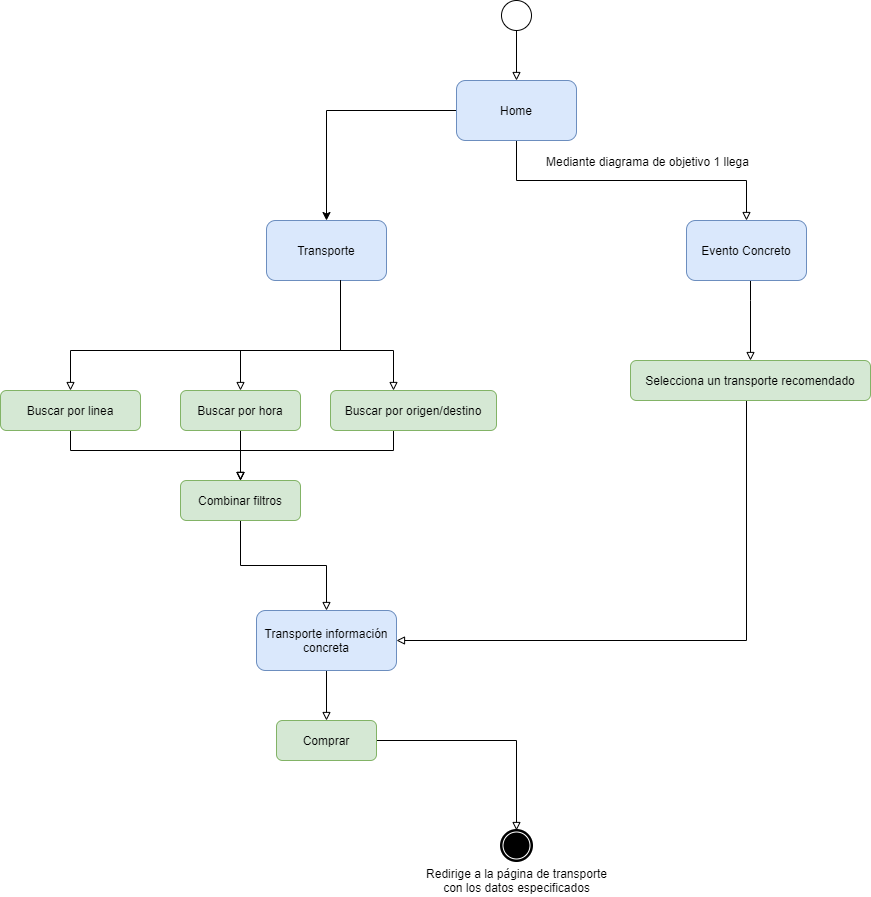

The diagram above was exported from draw.io. Its source (the exported page's mxGraphModel, read from the mxfile embedded in the PNG):
<mxGraphModel dx="1865" dy="1786" grid="1" gridSize="10" guides="1" tooltips="1" connect="1" arrows="1" fold="1" page="1" pageScale="1" pageWidth="827" pageHeight="1169" math="0" shadow="0">
  <root>
    <mxCell id="toCiONiu5NLHtZ9rQPH0-0" />
    <mxCell id="toCiONiu5NLHtZ9rQPH0-1" parent="toCiONiu5NLHtZ9rQPH0-0" />
    <mxCell id="PJxYHdVZ1EpijhtllsP2-1" style="edgeStyle=orthogonalEdgeStyle;rounded=0;orthogonalLoop=1;jettySize=auto;html=1;" edge="1" parent="toCiONiu5NLHtZ9rQPH0-1" source="9i_07_ogsjPfLOjUrF-l-0" target="PJxYHdVZ1EpijhtllsP2-0">
      <mxGeometry relative="1" as="geometry" />
    </mxCell>
    <mxCell id="4e--dDUkMqROhfmomJ2u-18" style="edgeStyle=orthogonalEdgeStyle;rounded=0;orthogonalLoop=1;jettySize=auto;html=1;endArrow=block;endFill=0;" edge="1" parent="toCiONiu5NLHtZ9rQPH0-1" source="9i_07_ogsjPfLOjUrF-l-0" target="4e--dDUkMqROhfmomJ2u-17">
      <mxGeometry relative="1" as="geometry">
        <Array as="points">
          <mxPoint x="300" y="140" />
          <mxPoint x="530" y="140" />
        </Array>
      </mxGeometry>
    </mxCell>
    <mxCell id="4e--dDUkMqROhfmomJ2u-19" value="Mediante diagrama de objetivo 1 llega" style="edgeLabel;html=1;align=center;verticalAlign=middle;resizable=0;points=[];" vertex="1" connectable="0" parent="4e--dDUkMqROhfmomJ2u-18">
      <mxGeometry x="0.3461" y="-1" relative="1" as="geometry">
        <mxPoint x="-39" y="-21" as="offset" />
      </mxGeometry>
    </mxCell>
    <mxCell id="9i_07_ogsjPfLOjUrF-l-0" value="Home" style="rounded=1;whiteSpace=wrap;html=1;fillColor=#dae8fc;strokeColor=#6c8ebf;" vertex="1" parent="toCiONiu5NLHtZ9rQPH0-1">
      <mxGeometry x="240" y="40" width="120" height="60" as="geometry" />
    </mxCell>
    <mxCell id="9i_07_ogsjPfLOjUrF-l-1" style="edgeStyle=orthogonalEdgeStyle;rounded=0;orthogonalLoop=1;jettySize=auto;html=1;endArrow=block;endFill=0;" edge="1" parent="toCiONiu5NLHtZ9rQPH0-1" target="9i_07_ogsjPfLOjUrF-l-0">
      <mxGeometry relative="1" as="geometry">
        <mxPoint x="560" y="230" as="targetPoint" />
        <mxPoint x="300" y="-14" as="sourcePoint" />
        <Array as="points">
          <mxPoint x="300" y="-14" />
        </Array>
      </mxGeometry>
    </mxCell>
    <mxCell id="9i_07_ogsjPfLOjUrF-l-2" value="" style="shape=mxgraph.bpmn.shape;html=1;verticalLabelPosition=bottom;labelBackgroundColor=#ffffff;verticalAlign=top;align=center;perimeter=ellipsePerimeter;outlineConnect=0;outline=standard;symbol=general;" vertex="1" parent="toCiONiu5NLHtZ9rQPH0-1">
      <mxGeometry x="285" y="-40" width="30" height="30" as="geometry" />
    </mxCell>
    <mxCell id="PJxYHdVZ1EpijhtllsP2-0" value="Transporte" style="rounded=1;whiteSpace=wrap;html=1;fillColor=#dae8fc;strokeColor=#6c8ebf;" vertex="1" parent="toCiONiu5NLHtZ9rQPH0-1">
      <mxGeometry x="50" y="180" width="120" height="60" as="geometry" />
    </mxCell>
    <mxCell id="4e--dDUkMqROhfmomJ2u-0" style="edgeStyle=orthogonalEdgeStyle;rounded=0;orthogonalLoop=1;jettySize=auto;html=1;endArrow=block;endFill=0;" edge="1" parent="toCiONiu5NLHtZ9rQPH0-1" target="4e--dDUkMqROhfmomJ2u-4">
      <mxGeometry relative="1" as="geometry">
        <Array as="points">
          <mxPoint x="124" y="310" />
          <mxPoint x="-146" y="310" />
        </Array>
        <mxPoint x="124" y="240" as="sourcePoint" />
      </mxGeometry>
    </mxCell>
    <mxCell id="4e--dDUkMqROhfmomJ2u-1" style="edgeStyle=orthogonalEdgeStyle;rounded=0;orthogonalLoop=1;jettySize=auto;html=1;endArrow=block;endFill=0;" edge="1" parent="toCiONiu5NLHtZ9rQPH0-1" target="4e--dDUkMqROhfmomJ2u-6">
      <mxGeometry relative="1" as="geometry">
        <Array as="points">
          <mxPoint x="124" y="310" />
          <mxPoint x="24" y="310" />
        </Array>
        <mxPoint x="124" y="240" as="sourcePoint" />
      </mxGeometry>
    </mxCell>
    <mxCell id="4e--dDUkMqROhfmomJ2u-2" style="edgeStyle=orthogonalEdgeStyle;rounded=0;orthogonalLoop=1;jettySize=auto;html=1;endArrow=block;endFill=0;" edge="1" parent="toCiONiu5NLHtZ9rQPH0-1" target="4e--dDUkMqROhfmomJ2u-8">
      <mxGeometry relative="1" as="geometry">
        <Array as="points">
          <mxPoint x="124" y="310" />
          <mxPoint x="177" y="310" />
        </Array>
        <mxPoint x="124" y="240" as="sourcePoint" />
      </mxGeometry>
    </mxCell>
    <mxCell id="4e--dDUkMqROhfmomJ2u-3" style="edgeStyle=orthogonalEdgeStyle;rounded=0;orthogonalLoop=1;jettySize=auto;html=1;exitX=0.5;exitY=1;exitDx=0;exitDy=0;endArrow=block;endFill=0;" edge="1" parent="toCiONiu5NLHtZ9rQPH0-1" source="4e--dDUkMqROhfmomJ2u-4" target="4e--dDUkMqROhfmomJ2u-9">
      <mxGeometry relative="1" as="geometry">
        <Array as="points">
          <mxPoint x="-146" y="410" />
          <mxPoint x="24" y="410" />
        </Array>
      </mxGeometry>
    </mxCell>
    <mxCell id="4e--dDUkMqROhfmomJ2u-4" value="Buscar por linea" style="rounded=1;whiteSpace=wrap;html=1;fillColor=#d5e8d4;strokeColor=#82b366;" vertex="1" parent="toCiONiu5NLHtZ9rQPH0-1">
      <mxGeometry x="-216" y="350" width="140" height="40" as="geometry" />
    </mxCell>
    <mxCell id="4e--dDUkMqROhfmomJ2u-5" style="edgeStyle=orthogonalEdgeStyle;rounded=0;orthogonalLoop=1;jettySize=auto;html=1;entryX=0.5;entryY=0;entryDx=0;entryDy=0;startArrow=none;startFill=0;endArrow=block;endFill=0;" edge="1" parent="toCiONiu5NLHtZ9rQPH0-1" source="4e--dDUkMqROhfmomJ2u-6" target="4e--dDUkMqROhfmomJ2u-9">
      <mxGeometry relative="1" as="geometry" />
    </mxCell>
    <mxCell id="4e--dDUkMqROhfmomJ2u-6" value="Buscar por hora" style="rounded=1;whiteSpace=wrap;html=1;fillColor=#d5e8d4;strokeColor=#82b366;" vertex="1" parent="toCiONiu5NLHtZ9rQPH0-1">
      <mxGeometry x="-36" y="350" width="120" height="40" as="geometry" />
    </mxCell>
    <mxCell id="4e--dDUkMqROhfmomJ2u-7" style="edgeStyle=orthogonalEdgeStyle;rounded=0;orthogonalLoop=1;jettySize=auto;html=1;entryX=0.5;entryY=0;entryDx=0;entryDy=0;startArrow=none;startFill=0;endArrow=block;endFill=0;" edge="1" parent="toCiONiu5NLHtZ9rQPH0-1" source="4e--dDUkMqROhfmomJ2u-8" target="4e--dDUkMqROhfmomJ2u-9">
      <mxGeometry relative="1" as="geometry">
        <Array as="points">
          <mxPoint x="177" y="410" />
          <mxPoint x="24" y="410" />
        </Array>
      </mxGeometry>
    </mxCell>
    <mxCell id="4e--dDUkMqROhfmomJ2u-8" value="Buscar por origen/destino" style="rounded=1;whiteSpace=wrap;html=1;fillColor=#d5e8d4;strokeColor=#82b366;" vertex="1" parent="toCiONiu5NLHtZ9rQPH0-1">
      <mxGeometry x="114" y="350" width="166" height="40" as="geometry" />
    </mxCell>
    <mxCell id="4e--dDUkMqROhfmomJ2u-13" style="edgeStyle=orthogonalEdgeStyle;rounded=0;orthogonalLoop=1;jettySize=auto;html=1;endArrow=block;endFill=0;" edge="1" parent="toCiONiu5NLHtZ9rQPH0-1" source="4e--dDUkMqROhfmomJ2u-9" target="4e--dDUkMqROhfmomJ2u-10">
      <mxGeometry relative="1" as="geometry" />
    </mxCell>
    <mxCell id="4e--dDUkMqROhfmomJ2u-9" value="Combinar filtros" style="rounded=1;whiteSpace=wrap;html=1;fillColor=#d5e8d4;strokeColor=#82b366;" vertex="1" parent="toCiONiu5NLHtZ9rQPH0-1">
      <mxGeometry x="-36" y="440" width="120" height="40" as="geometry" />
    </mxCell>
    <mxCell id="4e--dDUkMqROhfmomJ2u-15" style="edgeStyle=orthogonalEdgeStyle;rounded=0;orthogonalLoop=1;jettySize=auto;html=1;endArrow=block;endFill=0;" edge="1" parent="toCiONiu5NLHtZ9rQPH0-1" source="4e--dDUkMqROhfmomJ2u-10" target="4e--dDUkMqROhfmomJ2u-14">
      <mxGeometry relative="1" as="geometry" />
    </mxCell>
    <mxCell id="4e--dDUkMqROhfmomJ2u-10" value="Transporte información concreta" style="rounded=1;whiteSpace=wrap;html=1;fillColor=#dae8fc;strokeColor=#6c8ebf;" vertex="1" parent="toCiONiu5NLHtZ9rQPH0-1">
      <mxGeometry x="40" y="570" width="140" height="60" as="geometry" />
    </mxCell>
    <mxCell id="4e--dDUkMqROhfmomJ2u-11" value="Redirige a la página de transporte&lt;br&gt;con los datos especificados" style="shape=mxgraph.bpmn.shape;html=1;verticalLabelPosition=bottom;labelBackgroundColor=#ffffff;verticalAlign=top;align=center;perimeter=ellipsePerimeter;outlineConnect=0;outline=end;symbol=terminate;" vertex="1" parent="toCiONiu5NLHtZ9rQPH0-1">
      <mxGeometry x="285" y="790" width="30" height="30" as="geometry" />
    </mxCell>
    <mxCell id="4e--dDUkMqROhfmomJ2u-16" style="edgeStyle=orthogonalEdgeStyle;rounded=0;orthogonalLoop=1;jettySize=auto;html=1;entryX=0.5;entryY=0;entryDx=0;entryDy=0;endArrow=block;endFill=0;" edge="1" parent="toCiONiu5NLHtZ9rQPH0-1" source="4e--dDUkMqROhfmomJ2u-14" target="4e--dDUkMqROhfmomJ2u-11">
      <mxGeometry relative="1" as="geometry" />
    </mxCell>
    <mxCell id="4e--dDUkMqROhfmomJ2u-14" value="Comprar" style="rounded=1;whiteSpace=wrap;html=1;fillColor=#d5e8d4;strokeColor=#82b366;" vertex="1" parent="toCiONiu5NLHtZ9rQPH0-1">
      <mxGeometry x="60" y="680" width="100" height="40" as="geometry" />
    </mxCell>
    <mxCell id="4e--dDUkMqROhfmomJ2u-28" style="edgeStyle=orthogonalEdgeStyle;rounded=0;orthogonalLoop=1;jettySize=auto;html=1;endArrow=block;endFill=0;" edge="1" parent="toCiONiu5NLHtZ9rQPH0-1" source="4e--dDUkMqROhfmomJ2u-30" target="4e--dDUkMqROhfmomJ2u-10">
      <mxGeometry relative="1" as="geometry">
        <Array as="points">
          <mxPoint x="530" y="600" />
        </Array>
      </mxGeometry>
    </mxCell>
    <mxCell id="4e--dDUkMqROhfmomJ2u-31" style="edgeStyle=orthogonalEdgeStyle;rounded=0;orthogonalLoop=1;jettySize=auto;html=1;endArrow=block;endFill=0;" edge="1" parent="toCiONiu5NLHtZ9rQPH0-1" source="4e--dDUkMqROhfmomJ2u-17" target="4e--dDUkMqROhfmomJ2u-30">
      <mxGeometry relative="1" as="geometry">
        <Array as="points">
          <mxPoint x="534" y="260" />
          <mxPoint x="534" y="260" />
        </Array>
      </mxGeometry>
    </mxCell>
    <mxCell id="4e--dDUkMqROhfmomJ2u-17" value="Evento Concreto" style="rounded=1;whiteSpace=wrap;html=1;fillColor=#dae8fc;strokeColor=#6c8ebf;" vertex="1" parent="toCiONiu5NLHtZ9rQPH0-1">
      <mxGeometry x="470" y="180" width="120" height="60" as="geometry" />
    </mxCell>
    <mxCell id="4e--dDUkMqROhfmomJ2u-30" value="Selecciona un transporte recomendado" style="rounded=1;whiteSpace=wrap;html=1;fillColor=#d5e8d4;strokeColor=#82b366;" vertex="1" parent="toCiONiu5NLHtZ9rQPH0-1">
      <mxGeometry x="414" y="320" width="240" height="40" as="geometry" />
    </mxCell>
  </root>
</mxGraphModel>